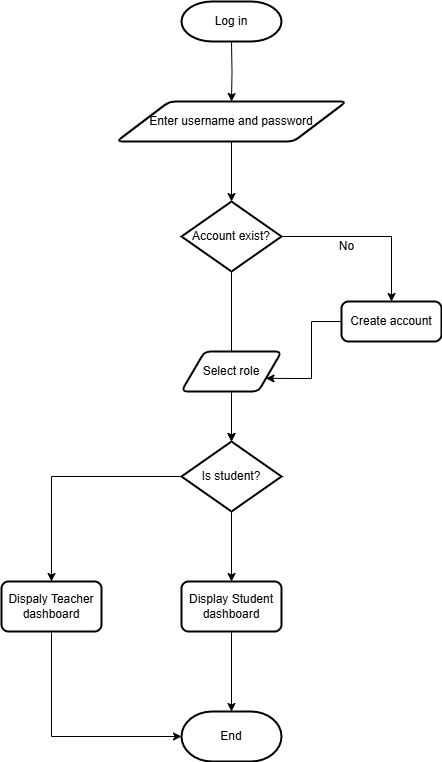

The diagram above was exported from draw.io. Its source (the exported page's mxGraphModel, read from the mxfile embedded in the PNG):
<mxGraphModel dx="526" dy="412" grid="1" gridSize="10" guides="1" tooltips="1" connect="1" arrows="1" fold="1" page="1" pageScale="1" pageWidth="850" pageHeight="1100" math="0" shadow="0">
  <root>
    <mxCell id="0" />
    <mxCell id="1" parent="0" />
    <mxCell id="61evoqWTtXfm9bAHj2KQ-3" style="edgeStyle=orthogonalEdgeStyle;rounded=0;orthogonalLoop=1;jettySize=auto;html=1;exitX=0.5;exitY=1;exitDx=0;exitDy=0;exitPerimeter=0;entryX=0.5;entryY=0;entryDx=0;entryDy=0;" edge="1" parent="1" target="61evoqWTtXfm9bAHj2KQ-5">
      <mxGeometry relative="1" as="geometry">
        <mxPoint x="280" y="80" as="sourcePoint" />
        <mxPoint x="280" y="140" as="targetPoint" />
      </mxGeometry>
    </mxCell>
    <mxCell id="61evoqWTtXfm9bAHj2KQ-8" style="edgeStyle=orthogonalEdgeStyle;rounded=0;orthogonalLoop=1;jettySize=auto;html=1;exitX=1;exitY=0.5;exitDx=0;exitDy=0;exitPerimeter=0;entryX=0.5;entryY=0;entryDx=0;entryDy=0;" edge="1" parent="1" source="61evoqWTtXfm9bAHj2KQ-4" target="61evoqWTtXfm9bAHj2KQ-7">
      <mxGeometry relative="1" as="geometry" />
    </mxCell>
    <mxCell id="61evoqWTtXfm9bAHj2KQ-4" value="Account exist?" style="strokeWidth=2;html=1;shape=mxgraph.flowchart.decision;whiteSpace=wrap;" vertex="1" parent="1">
      <mxGeometry x="230" y="240" width="100" height="70" as="geometry" />
    </mxCell>
    <mxCell id="61evoqWTtXfm9bAHj2KQ-5" value="Enter username and password" style="shape=parallelogram;html=1;strokeWidth=2;perimeter=parallelogramPerimeter;whiteSpace=wrap;rounded=1;arcSize=12;size=0.23;" vertex="1" parent="1">
      <mxGeometry x="165" y="140" width="230" height="40" as="geometry" />
    </mxCell>
    <mxCell id="61evoqWTtXfm9bAHj2KQ-6" style="edgeStyle=orthogonalEdgeStyle;rounded=0;orthogonalLoop=1;jettySize=auto;html=1;exitX=0.5;exitY=1;exitDx=0;exitDy=0;entryX=0.5;entryY=0;entryDx=0;entryDy=0;entryPerimeter=0;" edge="1" parent="1" source="61evoqWTtXfm9bAHj2KQ-5" target="61evoqWTtXfm9bAHj2KQ-4">
      <mxGeometry relative="1" as="geometry" />
    </mxCell>
    <mxCell id="61evoqWTtXfm9bAHj2KQ-7" value="Create account" style="rounded=1;whiteSpace=wrap;html=1;absoluteArcSize=1;arcSize=14;strokeWidth=2;" vertex="1" parent="1">
      <mxGeometry x="390" y="340" width="100" height="40" as="geometry" />
    </mxCell>
    <mxCell id="61evoqWTtXfm9bAHj2KQ-9" value="No" style="text;html=1;align=center;verticalAlign=middle;resizable=0;points=[];autosize=1;strokeColor=none;fillColor=none;" vertex="1" parent="1">
      <mxGeometry x="375" y="270" width="40" height="30" as="geometry" />
    </mxCell>
    <mxCell id="61evoqWTtXfm9bAHj2KQ-14" style="edgeStyle=orthogonalEdgeStyle;rounded=0;orthogonalLoop=1;jettySize=auto;html=1;exitX=0.5;exitY=1;exitDx=0;exitDy=0;exitPerimeter=0;" edge="1" parent="1" source="61evoqWTtXfm9bAHj2KQ-4" target="61evoqWTtXfm9bAHj2KQ-18">
      <mxGeometry relative="1" as="geometry">
        <mxPoint x="280" y="390" as="targetPoint" />
      </mxGeometry>
    </mxCell>
    <mxCell id="61evoqWTtXfm9bAHj2KQ-16" value="Select role" style="shape=parallelogram;html=1;strokeWidth=2;perimeter=parallelogramPerimeter;whiteSpace=wrap;rounded=1;arcSize=12;size=0.23;" vertex="1" parent="1">
      <mxGeometry x="230" y="390" width="100" height="40" as="geometry" />
    </mxCell>
    <mxCell id="61evoqWTtXfm9bAHj2KQ-27" style="edgeStyle=orthogonalEdgeStyle;rounded=0;orthogonalLoop=1;jettySize=auto;html=1;exitX=0.5;exitY=1;exitDx=0;exitDy=0;exitPerimeter=0;entryX=0.5;entryY=0;entryDx=0;entryDy=0;" edge="1" parent="1" source="61evoqWTtXfm9bAHj2KQ-18" target="61evoqWTtXfm9bAHj2KQ-25">
      <mxGeometry relative="1" as="geometry" />
    </mxCell>
    <mxCell id="61evoqWTtXfm9bAHj2KQ-28" style="edgeStyle=orthogonalEdgeStyle;rounded=0;orthogonalLoop=1;jettySize=auto;html=1;exitX=0;exitY=0.5;exitDx=0;exitDy=0;exitPerimeter=0;entryX=0.5;entryY=0;entryDx=0;entryDy=0;" edge="1" parent="1" source="61evoqWTtXfm9bAHj2KQ-18" target="61evoqWTtXfm9bAHj2KQ-26">
      <mxGeometry relative="1" as="geometry" />
    </mxCell>
    <mxCell id="61evoqWTtXfm9bAHj2KQ-18" value="Is student?" style="strokeWidth=2;html=1;shape=mxgraph.flowchart.decision;whiteSpace=wrap;" vertex="1" parent="1">
      <mxGeometry x="230" y="480" width="100" height="70" as="geometry" />
    </mxCell>
    <mxCell id="61evoqWTtXfm9bAHj2KQ-20" style="edgeStyle=orthogonalEdgeStyle;rounded=0;orthogonalLoop=1;jettySize=auto;html=1;exitX=0.5;exitY=1;exitDx=0;exitDy=0;entryX=0.5;entryY=0;entryDx=0;entryDy=0;entryPerimeter=0;" edge="1" parent="1" source="61evoqWTtXfm9bAHj2KQ-16" target="61evoqWTtXfm9bAHj2KQ-18">
      <mxGeometry relative="1" as="geometry" />
    </mxCell>
    <mxCell id="61evoqWTtXfm9bAHj2KQ-23" value="" style="endArrow=classic;html=1;rounded=0;entryX=1;entryY=0.75;entryDx=0;entryDy=0;" edge="1" parent="1" target="61evoqWTtXfm9bAHj2KQ-16">
      <mxGeometry width="50" height="50" relative="1" as="geometry">
        <mxPoint x="390" y="360" as="sourcePoint" />
        <mxPoint x="440" y="310" as="targetPoint" />
        <Array as="points">
          <mxPoint x="360" y="360" />
          <mxPoint x="360" y="417" />
        </Array>
      </mxGeometry>
    </mxCell>
    <mxCell id="61evoqWTtXfm9bAHj2KQ-25" value="Display Student dashboard" style="rounded=1;whiteSpace=wrap;html=1;absoluteArcSize=1;arcSize=14;strokeWidth=2;" vertex="1" parent="1">
      <mxGeometry x="230" y="620" width="100" height="50" as="geometry" />
    </mxCell>
    <mxCell id="61evoqWTtXfm9bAHj2KQ-26" value="Dispaly Teacher dashboard" style="rounded=1;whiteSpace=wrap;html=1;absoluteArcSize=1;arcSize=14;strokeWidth=2;" vertex="1" parent="1">
      <mxGeometry x="50" y="620" width="100" height="50" as="geometry" />
    </mxCell>
    <mxCell id="61evoqWTtXfm9bAHj2KQ-29" value="End" style="strokeWidth=2;html=1;shape=mxgraph.flowchart.terminator;whiteSpace=wrap;" vertex="1" parent="1">
      <mxGeometry x="230" y="750" width="100" height="50" as="geometry" />
    </mxCell>
    <mxCell id="61evoqWTtXfm9bAHj2KQ-32" value="Log in" style="strokeWidth=2;html=1;shape=mxgraph.flowchart.terminator;whiteSpace=wrap;" vertex="1" parent="1">
      <mxGeometry x="230" y="40" width="100" height="40" as="geometry" />
    </mxCell>
    <mxCell id="61evoqWTtXfm9bAHj2KQ-33" style="edgeStyle=orthogonalEdgeStyle;rounded=0;orthogonalLoop=1;jettySize=auto;html=1;exitX=0.5;exitY=1;exitDx=0;exitDy=0;entryX=0.5;entryY=0;entryDx=0;entryDy=0;entryPerimeter=0;" edge="1" parent="1" source="61evoqWTtXfm9bAHj2KQ-25" target="61evoqWTtXfm9bAHj2KQ-29">
      <mxGeometry relative="1" as="geometry" />
    </mxCell>
    <mxCell id="61evoqWTtXfm9bAHj2KQ-34" style="edgeStyle=orthogonalEdgeStyle;rounded=0;orthogonalLoop=1;jettySize=auto;html=1;exitX=0.5;exitY=1;exitDx=0;exitDy=0;entryX=0;entryY=0.5;entryDx=0;entryDy=0;entryPerimeter=0;" edge="1" parent="1" source="61evoqWTtXfm9bAHj2KQ-26" target="61evoqWTtXfm9bAHj2KQ-29">
      <mxGeometry relative="1" as="geometry" />
    </mxCell>
  </root>
</mxGraphModel>